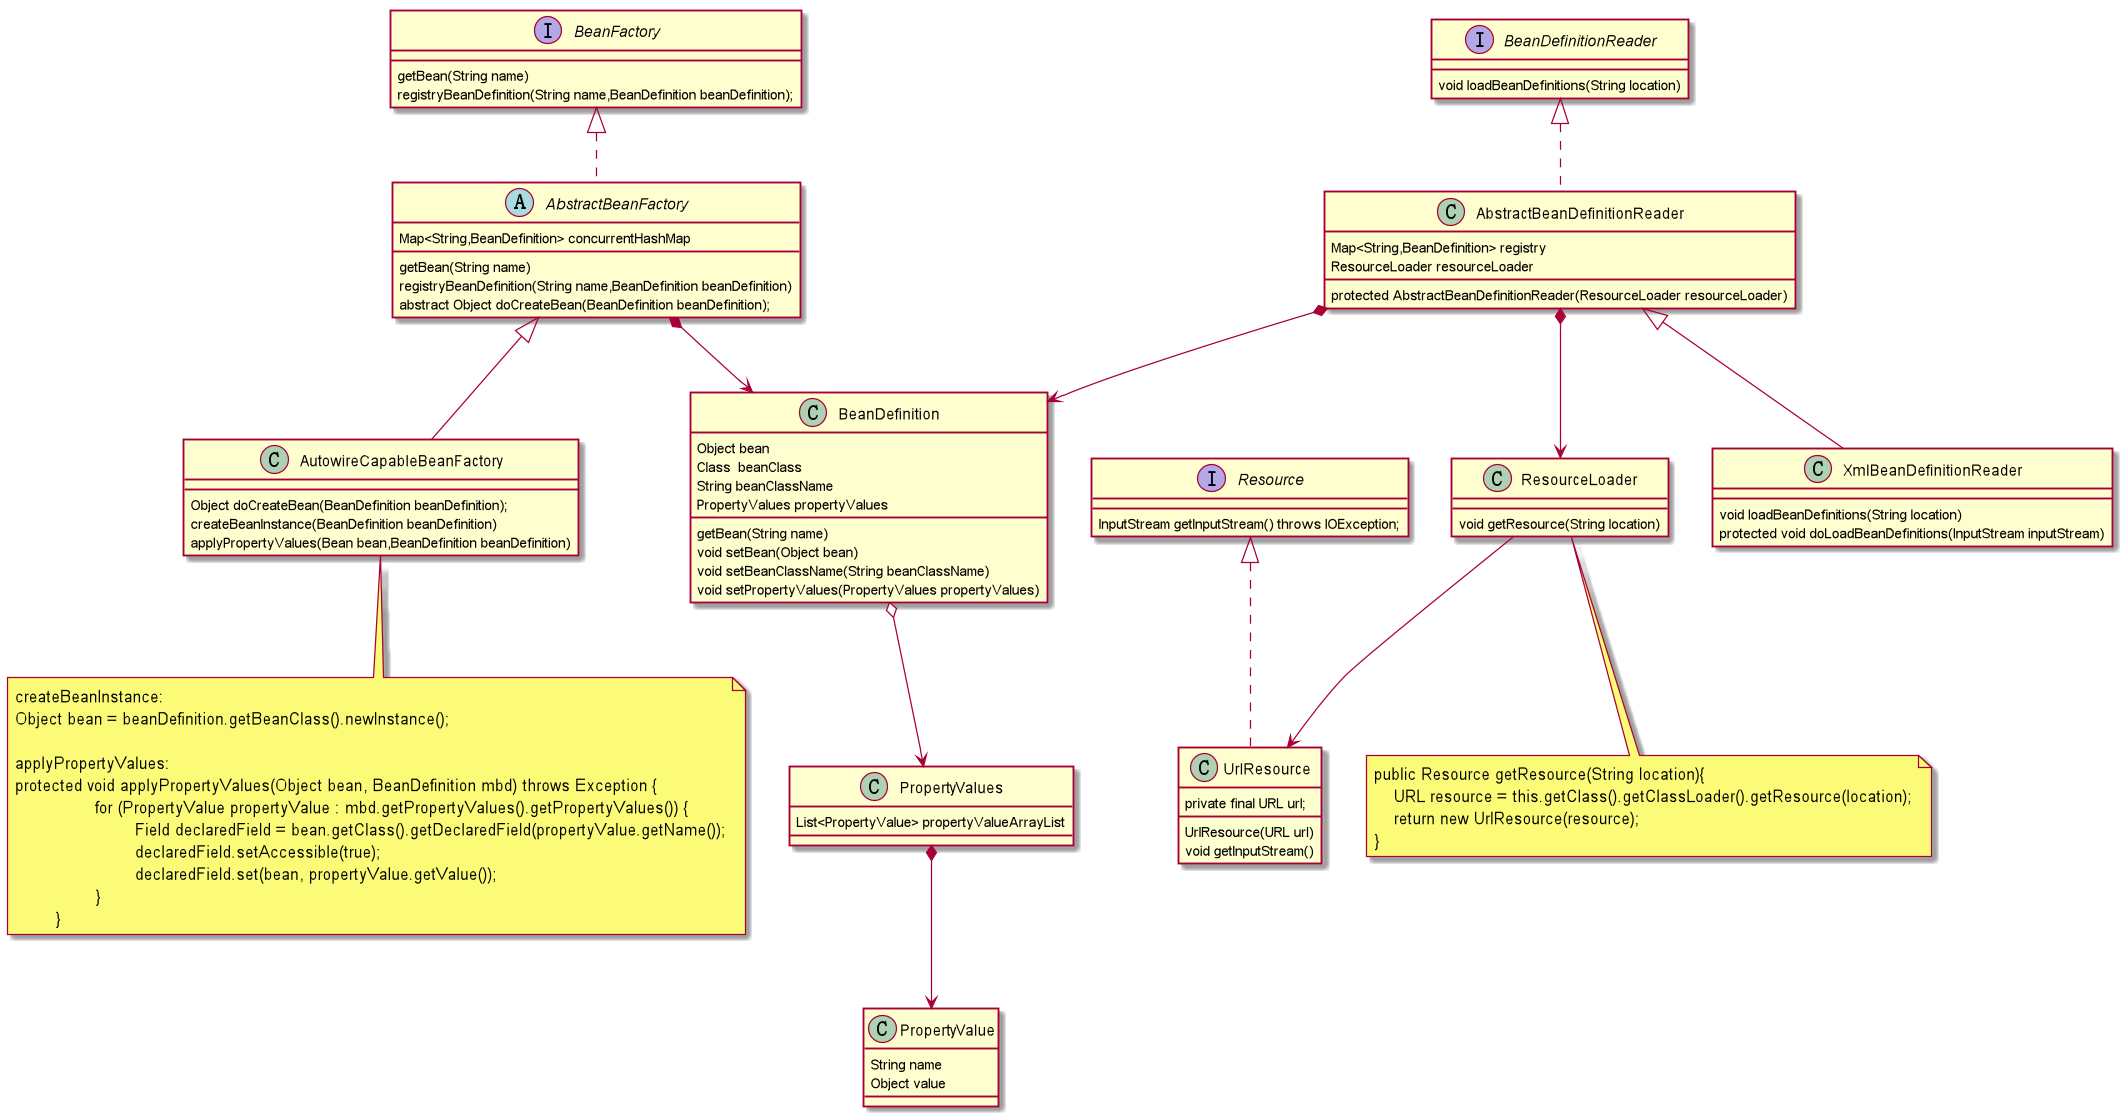

The diagram above was rendered by PlantUML. Its source (embedded in the PNG):
@startuml

class BeanDefinition {
Object bean
Class  beanClass
String beanClassName
PropertyValues propertyValues
getBean(String name)
void setBean(Object bean)
void setBeanClassName(String beanClassName)
void setPropertyValues(PropertyValues propertyValues)
}


interface BeanFactory {
getBean(String name)
registryBeanDefinition(String name,BeanDefinition beanDefinition);
}

abstract class AbstractBeanFactory{
Map<String,BeanDefinition> concurrentHashMap
getBean(String name)
registryBeanDefinition(String name,BeanDefinition beanDefinition)
abstract Object doCreateBean(BeanDefinition beanDefinition);

}

BeanFactory <|.. AbstractBeanFactory


class AutowireCapableBeanFactory{
Object doCreateBean(BeanDefinition beanDefinition);
createBeanInstance(BeanDefinition beanDefinition)
applyPropertyValues(Bean bean,BeanDefinition beanDefinition)
}

AbstractBeanFactory <|-- AutowireCapableBeanFactory

note bottom
createBeanInstance:
Object bean = beanDefinition.getBeanClass().newInstance();

applyPropertyValues:
protected void applyPropertyValues(Object bean, BeanDefinition mbd) throws Exception {
		for (PropertyValue propertyValue : mbd.getPropertyValues().getPropertyValues()) {
			Field declaredField = bean.getClass().getDeclaredField(propertyValue.getName());
			declaredField.setAccessible(true);
			declaredField.set(bean, propertyValue.getValue());
		}
	}
end note

class PropertyValues{
List<PropertyValue> propertyValueArrayList
}

class PropertyValue{
String name
Object value
}


PropertyValues *--> PropertyValue
BeanDefinition o--> PropertyValues
AbstractBeanFactory *--> BeanDefinition


interface BeanDefinitionReader{
void loadBeanDefinitions(String location)
}

class AbstractBeanDefinitionReader{
Map<String,BeanDefinition> registry
ResourceLoader resourceLoader
protected AbstractBeanDefinitionReader(ResourceLoader resourceLoader)
}

AbstractBeanDefinitionReader *--> BeanDefinition
BeanDefinitionReader <|.. AbstractBeanDefinitionReader



class XmlBeanDefinitionReader{
void loadBeanDefinitions(String location)
protected void doLoadBeanDefinitions(InputStream inputStream)
}

AbstractBeanDefinitionReader <|-- XmlBeanDefinitionReader




class ResourceLoader{
void getResource(String location)
}

note bottom
    public Resource getResource(String location){
        URL resource = this.getClass().getClassLoader().getResource(location);
        return new UrlResource(resource);
    }
end note

interface Resource{
    InputStream getInputStream() throws IOException;
}


class UrlResource{
    private final URL url;
    UrlResource(URL url)
    void getInputStream()
}

Resource <|.. UrlResource
ResourceLoader --> UrlResource
AbstractBeanDefinitionReader *--> ResourceLoader


@enduml